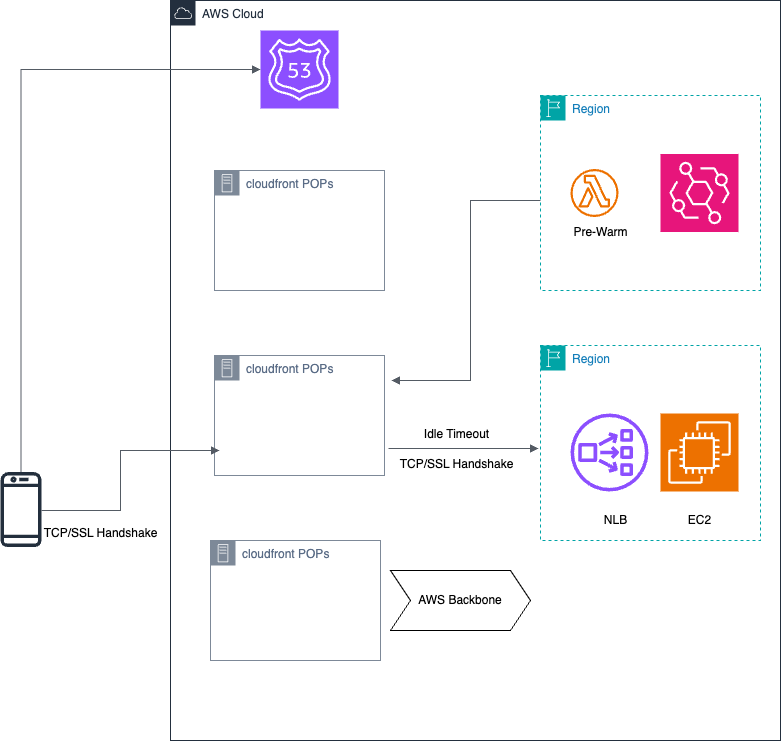

The diagram above was exported from draw.io. Its source (the exported page's mxGraphModel, read from the mxfile embedded in the PNG):
<mxGraphModel dx="1504" dy="865" grid="1" gridSize="10" guides="1" tooltips="1" connect="1" arrows="1" fold="1" page="1" pageScale="1" pageWidth="850" pageHeight="1100" math="0" shadow="0">
  <root>
    <mxCell id="0" />
    <mxCell id="1" parent="0" />
    <mxCell id="wzmBFkAbrSELgNF_4OSy-1" value="AWS Cloud" style="points=[[0,0],[0.25,0],[0.5,0],[0.75,0],[1,0],[1,0.25],[1,0.5],[1,0.75],[1,1],[0.75,1],[0.5,1],[0.25,1],[0,1],[0,0.75],[0,0.5],[0,0.25]];outlineConnect=0;gradientColor=none;html=1;whiteSpace=wrap;fontSize=12;fontStyle=0;container=1;pointerEvents=0;collapsible=0;recursiveResize=0;shape=mxgraph.aws4.group;grIcon=mxgraph.aws4.group_aws_cloud;strokeColor=#232F3E;fillColor=none;verticalAlign=top;align=left;spacingLeft=30;fontColor=#232F3E;dashed=0;" vertex="1" parent="1">
      <mxGeometry x="190" y="150" width="610" height="740" as="geometry" />
    </mxCell>
    <mxCell id="wzmBFkAbrSELgNF_4OSy-2" value="cloudfront POPs" style="points=[[0,0],[0.25,0],[0.5,0],[0.75,0],[1,0],[1,0.25],[1,0.5],[1,0.75],[1,1],[0.75,1],[0.5,1],[0.25,1],[0,1],[0,0.75],[0,0.5],[0,0.25]];outlineConnect=0;gradientColor=none;html=1;whiteSpace=wrap;fontSize=12;fontStyle=0;container=1;pointerEvents=0;collapsible=0;recursiveResize=0;shape=mxgraph.aws4.group;grIcon=mxgraph.aws4.group_on_premise;strokeColor=#7D8998;fillColor=none;verticalAlign=top;align=left;spacingLeft=30;fontColor=#5A6C86;dashed=0;" vertex="1" parent="wzmBFkAbrSELgNF_4OSy-1">
      <mxGeometry x="44" y="170" width="170" height="120" as="geometry" />
    </mxCell>
    <mxCell id="wzmBFkAbrSELgNF_4OSy-6" value="cloudfront POPs" style="points=[[0,0],[0.25,0],[0.5,0],[0.75,0],[1,0],[1,0.25],[1,0.5],[1,0.75],[1,1],[0.75,1],[0.5,1],[0.25,1],[0,1],[0,0.75],[0,0.5],[0,0.25]];outlineConnect=0;gradientColor=none;html=1;whiteSpace=wrap;fontSize=12;fontStyle=0;container=1;pointerEvents=0;collapsible=0;recursiveResize=0;shape=mxgraph.aws4.group;grIcon=mxgraph.aws4.group_on_premise;strokeColor=#7D8998;fillColor=none;verticalAlign=top;align=left;spacingLeft=30;fontColor=#5A6C86;dashed=0;" vertex="1" parent="wzmBFkAbrSELgNF_4OSy-1">
      <mxGeometry x="44" y="355" width="170" height="120" as="geometry" />
    </mxCell>
    <mxCell id="wzmBFkAbrSELgNF_4OSy-7" value="cloudfront POPs" style="points=[[0,0],[0.25,0],[0.5,0],[0.75,0],[1,0],[1,0.25],[1,0.5],[1,0.75],[1,1],[0.75,1],[0.5,1],[0.25,1],[0,1],[0,0.75],[0,0.5],[0,0.25]];outlineConnect=0;gradientColor=none;html=1;whiteSpace=wrap;fontSize=12;fontStyle=0;container=1;pointerEvents=0;collapsible=0;recursiveResize=0;shape=mxgraph.aws4.group;grIcon=mxgraph.aws4.group_on_premise;strokeColor=#7D8998;fillColor=none;verticalAlign=top;align=left;spacingLeft=30;fontColor=#5A6C86;dashed=0;" vertex="1" parent="wzmBFkAbrSELgNF_4OSy-1">
      <mxGeometry x="40" y="540" width="170" height="120" as="geometry" />
    </mxCell>
    <mxCell id="wzmBFkAbrSELgNF_4OSy-10" value="" style="sketch=0;points=[[0,0,0],[0.25,0,0],[0.5,0,0],[0.75,0,0],[1,0,0],[0,1,0],[0.25,1,0],[0.5,1,0],[0.75,1,0],[1,1,0],[0,0.25,0],[0,0.5,0],[0,0.75,0],[1,0.25,0],[1,0.5,0],[1,0.75,0]];outlineConnect=0;fontColor=#232F3E;fillColor=#8C4FFF;strokeColor=#ffffff;dashed=0;verticalLabelPosition=bottom;verticalAlign=top;align=center;html=1;fontSize=12;fontStyle=0;aspect=fixed;shape=mxgraph.aws4.resourceIcon;resIcon=mxgraph.aws4.route_53;" vertex="1" parent="wzmBFkAbrSELgNF_4OSy-1">
      <mxGeometry x="90" y="30" width="78" height="78" as="geometry" />
    </mxCell>
    <mxCell id="wzmBFkAbrSELgNF_4OSy-16" value="AWS Backbone" style="shape=step;perimeter=stepPerimeter;whiteSpace=wrap;html=1;fixedSize=1;" vertex="1" parent="wzmBFkAbrSELgNF_4OSy-1">
      <mxGeometry x="220" y="570" width="140" height="60" as="geometry" />
    </mxCell>
    <mxCell id="wzmBFkAbrSELgNF_4OSy-18" value="TCP/SSL Handshake" style="text;html=1;align=center;verticalAlign=middle;resizable=0;points=[];autosize=1;strokeColor=none;fillColor=none;" vertex="1" parent="wzmBFkAbrSELgNF_4OSy-1">
      <mxGeometry x="216" y="449" width="140" height="30" as="geometry" />
    </mxCell>
    <mxCell id="wzmBFkAbrSELgNF_4OSy-20" value="" style="edgeStyle=orthogonalEdgeStyle;html=1;endArrow=block;elbow=vertical;startArrow=none;endFill=1;strokeColor=#545B64;rounded=0;" edge="1" parent="wzmBFkAbrSELgNF_4OSy-1">
      <mxGeometry width="100" relative="1" as="geometry">
        <mxPoint x="218" y="447.99999999999994" as="sourcePoint" />
        <mxPoint x="368" y="447.99999999999994" as="targetPoint" />
      </mxGeometry>
    </mxCell>
    <mxCell id="wzmBFkAbrSELgNF_4OSy-3" value="Region" style="points=[[0,0],[0.25,0],[0.5,0],[0.75,0],[1,0],[1,0.25],[1,0.5],[1,0.75],[1,1],[0.75,1],[0.5,1],[0.25,1],[0,1],[0,0.75],[0,0.5],[0,0.25]];outlineConnect=0;gradientColor=none;html=1;whiteSpace=wrap;fontSize=12;fontStyle=0;container=1;pointerEvents=0;collapsible=0;recursiveResize=0;shape=mxgraph.aws4.group;grIcon=mxgraph.aws4.group_region;strokeColor=#00A4A6;fillColor=none;verticalAlign=top;align=left;spacingLeft=30;fontColor=#147EBA;dashed=1;" vertex="1" parent="wzmBFkAbrSELgNF_4OSy-1">
      <mxGeometry x="370" y="345" width="220" height="195" as="geometry" />
    </mxCell>
    <mxCell id="wzmBFkAbrSELgNF_4OSy-9" value="" style="sketch=0;outlineConnect=0;fontColor=#232F3E;gradientColor=none;fillColor=#8C4FFF;strokeColor=none;dashed=0;verticalLabelPosition=bottom;verticalAlign=top;align=center;html=1;fontSize=12;fontStyle=0;aspect=fixed;pointerEvents=1;shape=mxgraph.aws4.network_load_balancer;" vertex="1" parent="wzmBFkAbrSELgNF_4OSy-3">
      <mxGeometry x="30" y="68" width="78" height="78" as="geometry" />
    </mxCell>
    <mxCell id="wzmBFkAbrSELgNF_4OSy-12" value="" style="sketch=0;points=[[0,0,0],[0.25,0,0],[0.5,0,0],[0.75,0,0],[1,0,0],[0,1,0],[0.25,1,0],[0.5,1,0],[0.75,1,0],[1,1,0],[0,0.25,0],[0,0.5,0],[0,0.75,0],[1,0.25,0],[1,0.5,0],[1,0.75,0]];outlineConnect=0;fontColor=#232F3E;fillColor=#ED7100;strokeColor=#ffffff;dashed=0;verticalLabelPosition=bottom;verticalAlign=top;align=center;html=1;fontSize=12;fontStyle=0;aspect=fixed;shape=mxgraph.aws4.resourceIcon;resIcon=mxgraph.aws4.ec2;" vertex="1" parent="wzmBFkAbrSELgNF_4OSy-3">
      <mxGeometry x="120" y="68" width="78" height="78" as="geometry" />
    </mxCell>
    <mxCell id="wzmBFkAbrSELgNF_4OSy-13" value="NLB" style="text;html=1;align=center;verticalAlign=middle;resizable=0;points=[];autosize=1;strokeColor=none;fillColor=none;" vertex="1" parent="wzmBFkAbrSELgNF_4OSy-3">
      <mxGeometry x="50" y="160" width="50" height="30" as="geometry" />
    </mxCell>
    <mxCell id="wzmBFkAbrSELgNF_4OSy-14" value="EC2" style="text;html=1;align=center;verticalAlign=middle;resizable=0;points=[];autosize=1;strokeColor=none;fillColor=none;" vertex="1" parent="wzmBFkAbrSELgNF_4OSy-3">
      <mxGeometry x="134" y="160" width="50" height="30" as="geometry" />
    </mxCell>
    <mxCell id="wzmBFkAbrSELgNF_4OSy-21" value="Region" style="points=[[0,0],[0.25,0],[0.5,0],[0.75,0],[1,0],[1,0.25],[1,0.5],[1,0.75],[1,1],[0.75,1],[0.5,1],[0.25,1],[0,1],[0,0.75],[0,0.5],[0,0.25]];outlineConnect=0;gradientColor=none;html=1;whiteSpace=wrap;fontSize=12;fontStyle=0;container=1;pointerEvents=0;collapsible=0;recursiveResize=0;shape=mxgraph.aws4.group;grIcon=mxgraph.aws4.group_region;strokeColor=#00A4A6;fillColor=none;verticalAlign=top;align=left;spacingLeft=30;fontColor=#147EBA;dashed=1;" vertex="1" parent="wzmBFkAbrSELgNF_4OSy-1">
      <mxGeometry x="370" y="95" width="220" height="195" as="geometry" />
    </mxCell>
    <mxCell id="wzmBFkAbrSELgNF_4OSy-25" value="" style="sketch=0;outlineConnect=0;fontColor=#232F3E;gradientColor=none;fillColor=#ED7100;strokeColor=none;dashed=0;verticalLabelPosition=bottom;verticalAlign=top;align=center;html=1;fontSize=12;fontStyle=0;aspect=fixed;pointerEvents=1;shape=mxgraph.aws4.lambda_function;" vertex="1" parent="wzmBFkAbrSELgNF_4OSy-21">
      <mxGeometry x="30" y="73.5" width="48" height="48" as="geometry" />
    </mxCell>
    <mxCell id="wzmBFkAbrSELgNF_4OSy-26" value="" style="sketch=0;points=[[0,0,0],[0.25,0,0],[0.5,0,0],[0.75,0,0],[1,0,0],[0,1,0],[0.25,1,0],[0.5,1,0],[0.75,1,0],[1,1,0],[0,0.25,0],[0,0.5,0],[0,0.75,0],[1,0.25,0],[1,0.5,0],[1,0.75,0]];outlineConnect=0;fontColor=#232F3E;fillColor=#E7157B;strokeColor=#ffffff;dashed=0;verticalLabelPosition=bottom;verticalAlign=top;align=center;html=1;fontSize=12;fontStyle=0;aspect=fixed;shape=mxgraph.aws4.resourceIcon;resIcon=mxgraph.aws4.eventbridge;" vertex="1" parent="wzmBFkAbrSELgNF_4OSy-21">
      <mxGeometry x="120" y="58.5" width="78" height="78" as="geometry" />
    </mxCell>
    <mxCell id="wzmBFkAbrSELgNF_4OSy-29" value="Pre-Warm" style="text;html=1;align=center;verticalAlign=middle;resizable=0;points=[];autosize=1;strokeColor=none;fillColor=none;" vertex="1" parent="wzmBFkAbrSELgNF_4OSy-21">
      <mxGeometry x="20" y="121.5" width="80" height="30" as="geometry" />
    </mxCell>
    <mxCell id="wzmBFkAbrSELgNF_4OSy-30" value="Idle Timeout" style="text;html=1;align=center;verticalAlign=middle;resizable=0;points=[];autosize=1;strokeColor=none;fillColor=none;" vertex="1" parent="wzmBFkAbrSELgNF_4OSy-1">
      <mxGeometry x="241" y="419" width="90" height="30" as="geometry" />
    </mxCell>
    <mxCell id="wzmBFkAbrSELgNF_4OSy-31" value="" style="edgeStyle=orthogonalEdgeStyle;html=1;endArrow=none;elbow=vertical;startArrow=block;startFill=1;strokeColor=#545B64;rounded=0;" edge="1" parent="wzmBFkAbrSELgNF_4OSy-1">
      <mxGeometry width="100" relative="1" as="geometry">
        <mxPoint x="221" y="380" as="sourcePoint" />
        <mxPoint x="370" y="200" as="targetPoint" />
        <Array as="points">
          <mxPoint x="221" y="380" />
          <mxPoint x="300" y="380" />
          <mxPoint x="300" y="200" />
        </Array>
      </mxGeometry>
    </mxCell>
    <mxCell id="wzmBFkAbrSELgNF_4OSy-4" value="" style="sketch=0;outlineConnect=0;fontColor=#232F3E;gradientColor=none;fillColor=#232F3D;strokeColor=none;dashed=0;verticalLabelPosition=bottom;verticalAlign=top;align=center;html=1;fontSize=12;fontStyle=0;aspect=fixed;pointerEvents=1;shape=mxgraph.aws4.mobile_client;" vertex="1" parent="1">
      <mxGeometry x="20" y="620" width="41" height="78" as="geometry" />
    </mxCell>
    <mxCell id="wzmBFkAbrSELgNF_4OSy-8" value="" style="edgeStyle=orthogonalEdgeStyle;html=1;endArrow=block;elbow=vertical;startArrow=none;endFill=1;strokeColor=#545B64;rounded=0;" edge="1" parent="1" source="wzmBFkAbrSELgNF_4OSy-4">
      <mxGeometry width="100" relative="1" as="geometry">
        <mxPoint x="80" y="629.5" as="sourcePoint" />
        <mxPoint x="239" y="600" as="targetPoint" />
        <Array as="points">
          <mxPoint x="140" y="660" />
          <mxPoint x="140" y="600" />
          <mxPoint x="239" y="600" />
        </Array>
      </mxGeometry>
    </mxCell>
    <mxCell id="wzmBFkAbrSELgNF_4OSy-11" value="" style="edgeStyle=orthogonalEdgeStyle;html=1;endArrow=block;elbow=vertical;startArrow=none;endFill=1;strokeColor=#545B64;rounded=0;entryX=0;entryY=0.5;entryDx=0;entryDy=0;entryPerimeter=0;" edge="1" parent="1" source="wzmBFkAbrSELgNF_4OSy-4" target="wzmBFkAbrSELgNF_4OSy-10">
      <mxGeometry width="100" relative="1" as="geometry">
        <mxPoint x="40" y="570" as="sourcePoint" />
        <mxPoint x="140" y="690" as="targetPoint" />
        <Array as="points">
          <mxPoint x="41" y="219" />
        </Array>
      </mxGeometry>
    </mxCell>
    <mxCell id="wzmBFkAbrSELgNF_4OSy-19" value="TCP/SSL Handshake" style="text;html=1;align=center;verticalAlign=middle;resizable=0;points=[];autosize=1;strokeColor=none;fillColor=none;" vertex="1" parent="1">
      <mxGeometry x="50" y="668" width="140" height="30" as="geometry" />
    </mxCell>
  </root>
</mxGraphModel>